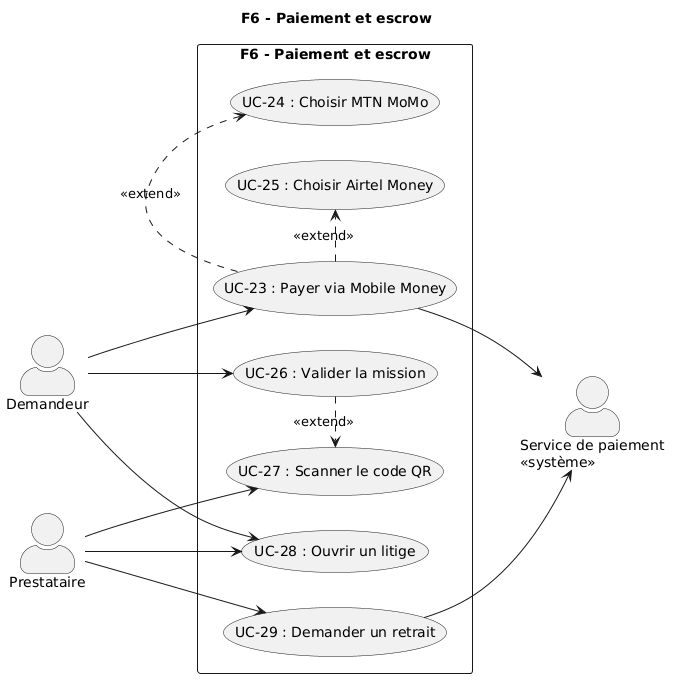

The diagram above was rendered by PlantUML. Its source (embedded in the PNG):
@startuml
title F6 - Paiement et escrow

left to right direction
skinparam actorStyle awesome

actor "Demandeur" as demandeur
actor "Prestataire" as prestataire
actor "Service de paiement\n<<système>>" as svcPaiement

rectangle "F6 - Paiement et escrow" {
  usecase "UC-23 : Payer via Mobile Money" as UC23
  usecase "UC-24 : Choisir MTN MoMo" as UC24
  usecase "UC-25 : Choisir Airtel Money" as UC25
  usecase "UC-26 : Valider la mission" as UC26
  usecase "UC-27 : Scanner le code QR" as UC27
  usecase "UC-28 : Ouvrir un litige" as UC28
  usecase "UC-29 : Demander un retrait" as UC29
}

UC23 .> UC24 : <<extend>>
UC23 .> UC25 : <<extend>>
UC26 .> UC27 : <<extend>>

demandeur --> UC23
demandeur --> UC26
demandeur --> UC28

prestataire --> UC27
prestataire --> UC28
prestataire --> UC29

UC23 --> svcPaiement
UC29 --> svcPaiement
@enduml